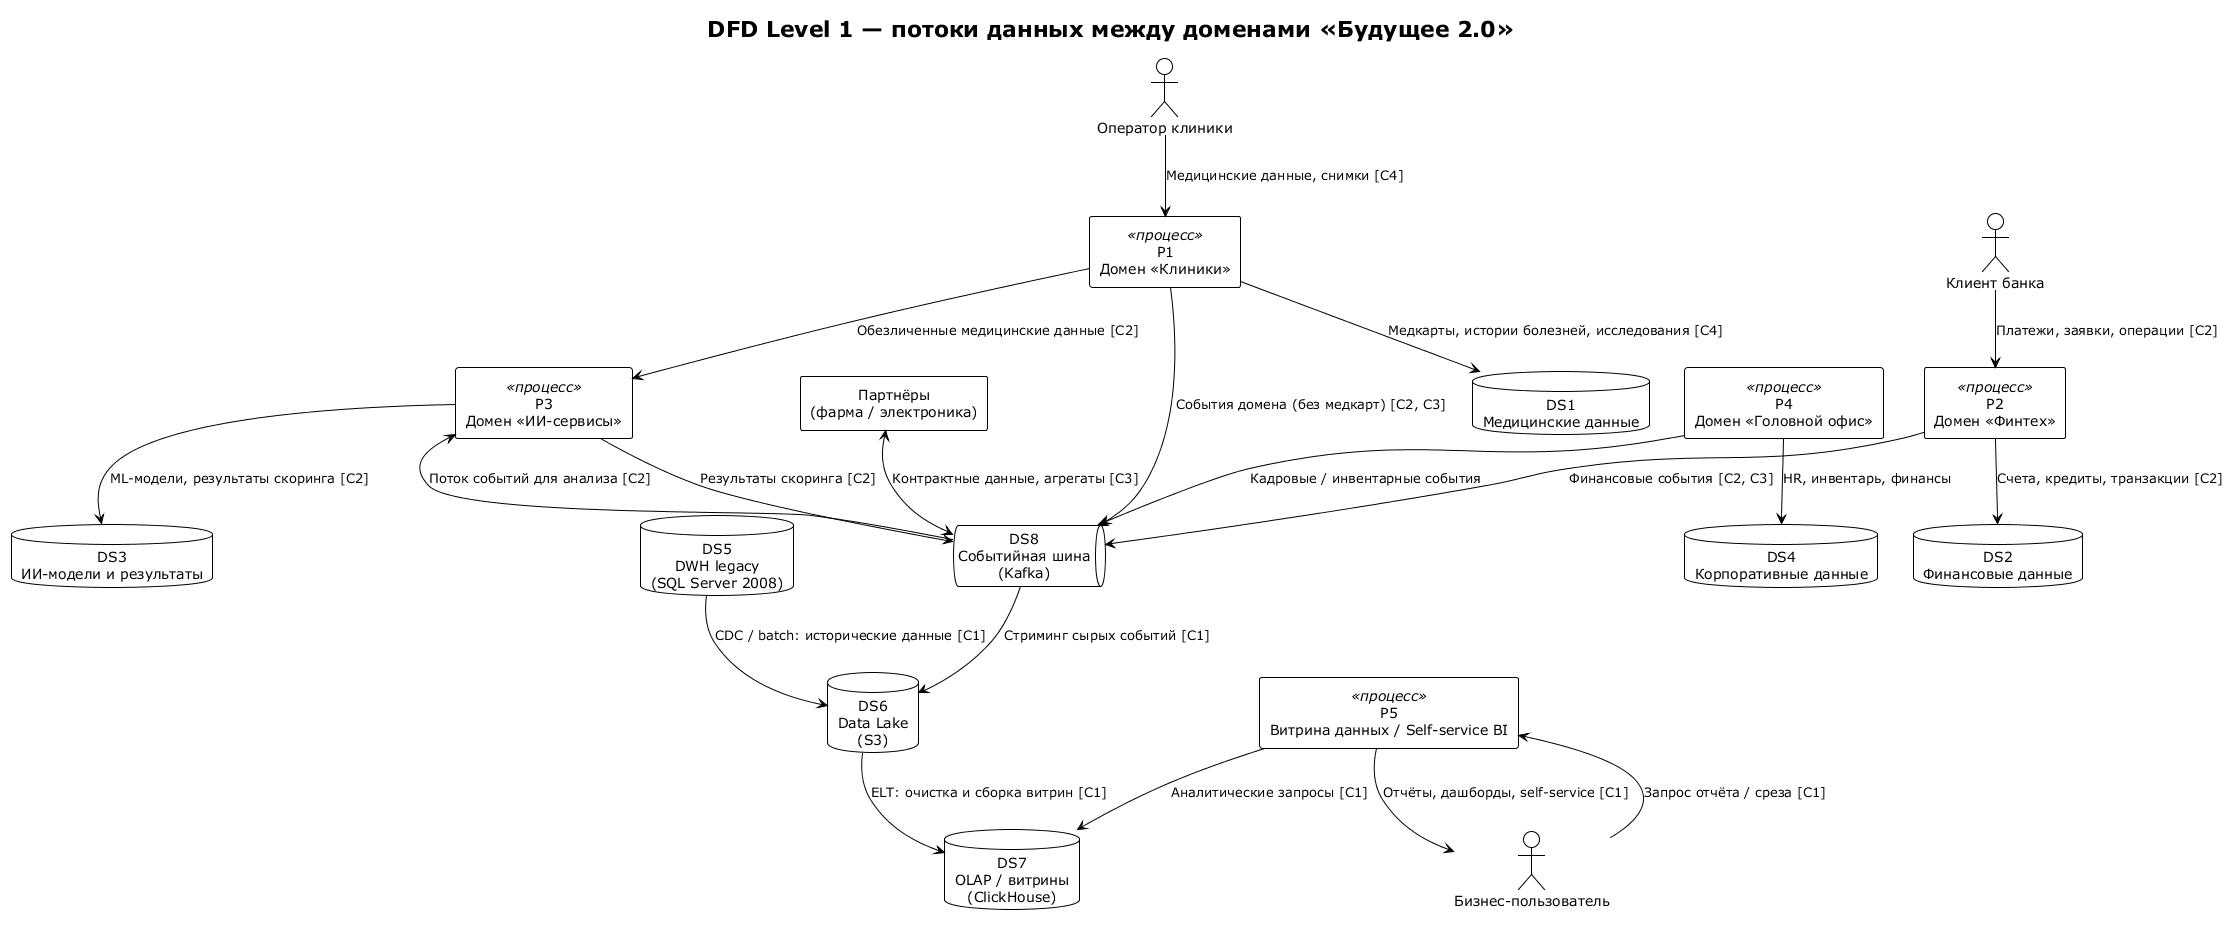

The diagram above was rendered by PlantUML. Its source (embedded in the PNG):
@startuml
!theme plain
skinparam componentStyle rectangle
skinparam handwritten false
skinparam defaultTextAlignment center

top to bottom direction

title DFD Level 1 — потоки данных между доменами «Будущее 2.0»

actor "Оператор клиники" as op
actor "Бизнес-пользователь" as user
actor "Клиент банка" as bank_client
rectangle "Партнёры\n(фарма / электроника)" as partners

component "P1\nДомен «Клиники»" <<процесс>> as p_clinic
component "P2\nДомен «Финтех»" <<процесс>> as p_fintech
component "P3\nДомен «ИИ-сервисы»" <<процесс>> as p_ai
component "P4\nДомен «Головной офис»" <<процесс>> as p_corp
component "P5\nВитрина данных / Self-service BI" <<процесс>> as p_portal

database "DS1\nМедицинские данные" as ds_clinic
database "DS2\nФинансовые данные" as ds_fintech
database "DS3\nИИ-модели и результаты" as ds_ai
database "DS4\nКорпоративные данные" as ds_corp
database "DS5\nDWH legacy\n(SQL Server 2008)" as ds_dwh
database "DS6\nData Lake\n(S3)" as ds_lake
database "DS7\nOLAP / витрины\n(ClickHouse)" as ds_ch
queue "DS8\nСобытийная шина\n(Kafka)" as kafka

' Внешние сущности -> процессы
op --> p_clinic : Медицинские данные, снимки [C4]
bank_client --> p_fintech : Платежи, заявки, операции [C2]
user --> p_portal : Запрос отчёта / среза [C1]
partners <--> kafka : Контрактные данные, агрегаты [C3]

' Процессы -> собственные хранилища
p_clinic --> ds_clinic : Медкарты, истории болезней, исследования [C4]
p_fintech --> ds_fintech : Счета, кредиты, транзакции [C2]
p_ai --> ds_ai : ML-модели, результаты скоринга [C2]
p_corp --> ds_corp : HR, инвентарь, финансы

' Процессы -> шина
p_clinic --> kafka : События домена (без медкарт) [C2, C3]
p_fintech --> kafka : Финансовые события [C2, C3]
p_ai --> kafka : Результаты скоринга [C2]
p_corp --> kafka : Кадровые / инвентарные события

' ИИ анализирует медицинские данные
p_clinic --> p_ai : Обезличенные медицинские данные [C2]
kafka --> p_ai : Поток событий для анализа [C2]

' Историческая миграция
ds_dwh --> ds_lake : CDC / batch: исторические данные [C1]

' Платформа данных
kafka --> ds_lake : Стриминг сырых событий [C1]
ds_lake --> ds_ch : ELT: очистка и сборка витрин [C1]
p_portal --> ds_ch : Аналитические запросы [C1]
p_portal --> user : Отчёты, дашборды, self-service [C1]

@enduml